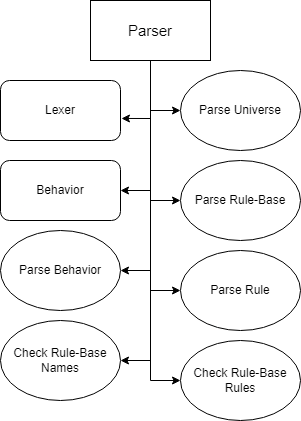

The diagram above was exported from draw.io. Its source (the exported page's mxGraphModel, read from the mxfile embedded in the PNG):
<mxGraphModel dx="1434" dy="786" grid="1" gridSize="10" guides="1" tooltips="1" connect="1" arrows="1" fold="1" page="1" pageScale="1" pageWidth="850" pageHeight="1100" math="0" shadow="0">
  <root>
    <mxCell id="0" />
    <mxCell id="1" parent="0" />
    <mxCell id="HqrPDQgtAHpTBbm8E77p-71" style="edgeStyle=orthogonalEdgeStyle;rounded=0;orthogonalLoop=1;jettySize=auto;html=1;exitX=0.5;exitY=1;exitDx=0;exitDy=0;entryX=1;entryY=0.5;entryDx=0;entryDy=0;" edge="1" source="HqrPDQgtAHpTBbm8E77p-78" target="HqrPDQgtAHpTBbm8E77p-80" parent="1">
      <mxGeometry relative="1" as="geometry" />
    </mxCell>
    <mxCell id="HqrPDQgtAHpTBbm8E77p-72" style="edgeStyle=orthogonalEdgeStyle;rounded=0;orthogonalLoop=1;jettySize=auto;html=1;exitX=0.5;exitY=1;exitDx=0;exitDy=0;entryX=1;entryY=0.5;entryDx=0;entryDy=0;" edge="1" source="HqrPDQgtAHpTBbm8E77p-78" target="HqrPDQgtAHpTBbm8E77p-82" parent="1">
      <mxGeometry relative="1" as="geometry" />
    </mxCell>
    <mxCell id="HqrPDQgtAHpTBbm8E77p-73" style="edgeStyle=orthogonalEdgeStyle;rounded=0;orthogonalLoop=1;jettySize=auto;html=1;exitX=0.5;exitY=1;exitDx=0;exitDy=0;entryX=0;entryY=0.5;entryDx=0;entryDy=0;" edge="1" source="HqrPDQgtAHpTBbm8E77p-78" target="HqrPDQgtAHpTBbm8E77p-83" parent="1">
      <mxGeometry relative="1" as="geometry" />
    </mxCell>
    <mxCell id="HqrPDQgtAHpTBbm8E77p-74" style="edgeStyle=orthogonalEdgeStyle;rounded=0;orthogonalLoop=1;jettySize=auto;html=1;exitX=0.5;exitY=1;exitDx=0;exitDy=0;entryX=0;entryY=0.5;entryDx=0;entryDy=0;" edge="1" source="HqrPDQgtAHpTBbm8E77p-78" target="HqrPDQgtAHpTBbm8E77p-84" parent="1">
      <mxGeometry relative="1" as="geometry" />
    </mxCell>
    <mxCell id="HqrPDQgtAHpTBbm8E77p-75" style="edgeStyle=orthogonalEdgeStyle;rounded=0;orthogonalLoop=1;jettySize=auto;html=1;exitX=0.5;exitY=1;exitDx=0;exitDy=0;entryX=0;entryY=0.5;entryDx=0;entryDy=0;" edge="1" source="HqrPDQgtAHpTBbm8E77p-78" target="HqrPDQgtAHpTBbm8E77p-85" parent="1">
      <mxGeometry relative="1" as="geometry" />
    </mxCell>
    <mxCell id="HqrPDQgtAHpTBbm8E77p-76" style="edgeStyle=orthogonalEdgeStyle;rounded=0;orthogonalLoop=1;jettySize=auto;html=1;exitX=0.5;exitY=1;exitDx=0;exitDy=0;entryX=1;entryY=0.5;entryDx=0;entryDy=0;" edge="1" source="HqrPDQgtAHpTBbm8E77p-78" target="HqrPDQgtAHpTBbm8E77p-87" parent="1">
      <mxGeometry relative="1" as="geometry" />
    </mxCell>
    <mxCell id="HqrPDQgtAHpTBbm8E77p-77" style="edgeStyle=orthogonalEdgeStyle;rounded=0;orthogonalLoop=1;jettySize=auto;html=1;exitX=0.5;exitY=1;exitDx=0;exitDy=0;entryX=0;entryY=0.5;entryDx=0;entryDy=0;" edge="1" source="HqrPDQgtAHpTBbm8E77p-78" target="HqrPDQgtAHpTBbm8E77p-86" parent="1">
      <mxGeometry relative="1" as="geometry" />
    </mxCell>
    <mxCell id="HqrPDQgtAHpTBbm8E77p-78" value="&lt;font style=&quot;font-size: 15px;&quot;&gt;Parser&lt;/font&gt;" style="rounded=0;whiteSpace=wrap;html=1;" vertex="1" parent="1">
      <mxGeometry x="570" y="210" width="120" height="60" as="geometry" />
    </mxCell>
    <mxCell id="HqrPDQgtAHpTBbm8E77p-79" value="Lexer" style="rounded=1;whiteSpace=wrap;html=1;" vertex="1" parent="1">
      <mxGeometry x="480" y="290" width="120" height="60" as="geometry" />
    </mxCell>
    <mxCell id="HqrPDQgtAHpTBbm8E77p-80" value="Behavior" style="rounded=1;whiteSpace=wrap;html=1;" vertex="1" parent="1">
      <mxGeometry x="480" y="370" width="120" height="60" as="geometry" />
    </mxCell>
    <mxCell id="HqrPDQgtAHpTBbm8E77p-81" style="edgeStyle=orthogonalEdgeStyle;rounded=0;orthogonalLoop=1;jettySize=auto;html=1;entryX=1.008;entryY=0.633;entryDx=0;entryDy=0;entryPerimeter=0;" edge="1" source="HqrPDQgtAHpTBbm8E77p-78" target="HqrPDQgtAHpTBbm8E77p-79" parent="1">
      <mxGeometry relative="1" as="geometry" />
    </mxCell>
    <mxCell id="HqrPDQgtAHpTBbm8E77p-82" value="Parse Behavior" style="ellipse;whiteSpace=wrap;html=1;" vertex="1" parent="1">
      <mxGeometry x="480" y="440" width="120" height="80" as="geometry" />
    </mxCell>
    <mxCell id="HqrPDQgtAHpTBbm8E77p-83" value="Parse Universe" style="ellipse;whiteSpace=wrap;html=1;" vertex="1" parent="1">
      <mxGeometry x="660" y="280" width="120" height="80" as="geometry" />
    </mxCell>
    <mxCell id="HqrPDQgtAHpTBbm8E77p-84" value="Parse Rule-Base" style="ellipse;whiteSpace=wrap;html=1;" vertex="1" parent="1">
      <mxGeometry x="660" y="370" width="120" height="80" as="geometry" />
    </mxCell>
    <mxCell id="HqrPDQgtAHpTBbm8E77p-85" value="Parse Rule" style="ellipse;whiteSpace=wrap;html=1;" vertex="1" parent="1">
      <mxGeometry x="660" y="460" width="120" height="80" as="geometry" />
    </mxCell>
    <mxCell id="HqrPDQgtAHpTBbm8E77p-86" value="Check Rule-Base Rules" style="ellipse;whiteSpace=wrap;html=1;" vertex="1" parent="1">
      <mxGeometry x="660" y="550" width="120" height="80" as="geometry" />
    </mxCell>
    <mxCell id="HqrPDQgtAHpTBbm8E77p-87" value="Check Rule-Base Names" style="ellipse;whiteSpace=wrap;html=1;" vertex="1" parent="1">
      <mxGeometry x="480" y="530" width="120" height="80" as="geometry" />
    </mxCell>
  </root>
</mxGraphModel>